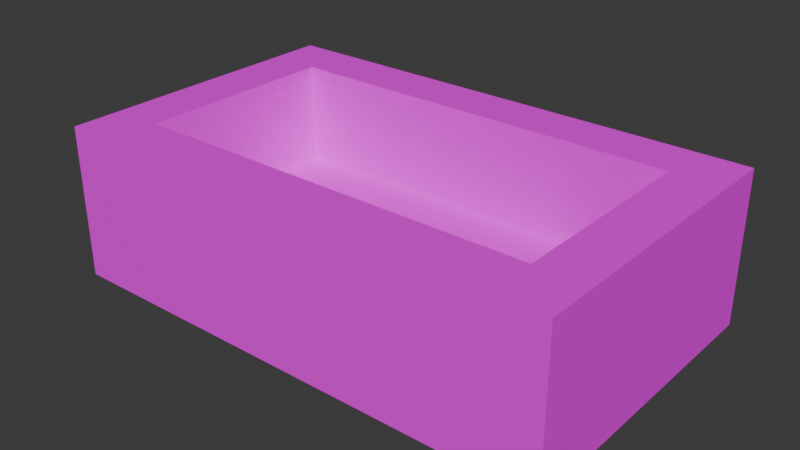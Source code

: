 # Source: home.blend  (saved by Blender 4.0.36; exported with 4.5.12 LTS)
import bpy
from mathutils import Matrix  # noqa: F401  (used for matrix-valued properties, if any)

bpy.ops.wm.read_factory_settings(use_empty=True)
scene = bpy.context.scene
scene.name = 'Scene'

# ---- collections
col_collection = bpy.data.collections.new('Collection'); scene.collection.children.link(col_collection)

# ---- images (referenced by path relative to the original .blend; pixels are not part of the script)
import os
ASSET_DIR = os.environ.get("B2B_ASSET_DIR", "")  # directory of the original .blend (textures are referenced by path, not embedded)
HERE = os.path.dirname(os.path.abspath(__file__))  # packed textures are extracted next to this script under _unpacked/

def load_image(name, relpath, width, height, colorspace="sRGB"):
    """Load a texture the original file referenced (path relative to the .blend, or extracted next to this script)."""
    p = next((c for c in (os.path.join(HERE, relpath), os.path.join(ASSET_DIR, relpath)) if relpath and os.path.exists(c)), "")
    if p:
        img = bpy.data.images.load(p, check_existing=True)
        img.name = name
    else:  # same state as the original file: an image datablock whose file is absent (Cycles renders it pink)
        img = bpy.data.images.new(name, width, height)
        img.source = "FILE"
        img.filepath = "//" + (relpath or name)
    img.colorspace_settings.name = colorspace
    return img
img_home_png = load_image('home.png', 'home.png', 1024, 1024, 'sRGB')

# ---- materials (node trees are filled in below, after node groups)
mat_material = bpy.data.materials.new('Material')
mat_material.alpha_threshold = 0.0
mat_material.use_transparent_shadow = False
mat_material.roughness = 0.5
mat_material.line_color = (0.0, 0.0, 0.0, 1.0)

# ---- material node trees
mat_material.use_nodes = True; mat_material.node_tree.nodes.clear()
_N = mat_material.node_tree.nodes; _L = mat_material.node_tree.links
n0 = _N.new('ShaderNodeOutputMaterial'); n0.name = 'Material Output'; n0.location = (300, 300)
n1 = _N.new('ShaderNodeBsdfPrincipled'); n1.name = 'Principled BSDF'; n1.location = (10, 300)
n1.inputs[3].default_value = 1.45
n2 = _N.new('ShaderNodeTexImage'); n2.name = 'Image Texture'; n2.location = (-280, 260)
n2.image = img_home_png
_L.new(n1.outputs[0], n0.inputs[0])
_L.new(n2.outputs[0], n1.inputs[0])
n0.is_active_output = True

# ---- world
world_world = bpy.data.worlds.new('World'); scene.world = world_world
world_world.use_nodes = True; world_world.node_tree.nodes.clear()
_N = world_world.node_tree.nodes; _L = world_world.node_tree.links
n0 = _N.new('ShaderNodeOutputWorld'); n0.name = 'World Output'; n0.location = (300, 300)
n1 = _N.new('ShaderNodeBackground'); n1.name = 'Background'; n1.location = (10, 300)
n1.inputs[0].default_value = (0.05088, 0.05088, 0.05088, 1.0)
_L.new(n1.outputs[0], n0.inputs[0])
n0.is_active_output = True
world_world.color = (0.05088, 0.05088, 0.05088)
world_world.use_sun_shadow = False
world_world.sun_shadow_jitter_overblur = 0.0

# ---- meshes
me_cube_001 = bpy.data.meshes.new('Cube.001')
me_cube_001.from_pydata([(-8.0, -4.0, -1.0), (-8.0, -4.0, 1.0), (-8.0, 4.0, -1.0), (-8.0, 4.0, 1.0), (8.0, -4.0, -1.0), (8.0, -4.0, 1.0), (8.0, 4.0, -1.0), (8.0, 4.0, 1.0)], [], [(0, 1, 3, 2), (2, 3, 7, 6), (6, 7, 5, 4), (4, 5, 1, 0), (2, 6, 4, 0), (7, 3, 1, 5)])
_uv = me_cube_001.uv_layers.new(name='UVMap')
_uv.uv.foreach_set('vector', [0.75, 0.0, 1.0, 0.0, 1.0, 0.25, 0.75, 0.25, 0.75, 0.25, 1.0, 0.25, 1.0, 0.5, 0.75, 0.5, 0.75, 0.5, 1.0, 0.5, 1.0, 0.75, 0.75, 0.75, 0.75, 0.75, 1.0, 0.75, 1.0, 1.0, 0.75, 1.0, 0.5, 0.5, 0.75, 0.5, 0.75, 0.75, 0.5, 0.75, 0.4734, 0.0532, 0.4734, 0.9468, 0.02663, 0.9468, 0.02663, 0.0532])
me_cube_001.materials.append(mat_material)
me_cube_001.update()
me_cube_002 = bpy.data.meshes.new('Cube.002')
me_cube_002.from_pydata([(-10.0, -1.0, -3.0), (-10.0, -1.0, 3.0), (-10.0, 1.0, -3.0), (-10.0, 1.0, 3.0), (10.0, -1.0, -3.0), (10.0, -1.0, 3.0), (10.0, 1.0, -3.0), (10.0, 1.0, 3.0)], [], [(0, 1, 3, 2), (2, 3, 7, 6), (6, 7, 5, 4), (4, 5, 1, 0), (2, 6, 4, 0), (7, 3, 1, 5)])
_uv = me_cube_002.uv_layers.new(name='UVMap')
_uv.uv.foreach_set('vector', [0.75, 0.75, 1.0, 0.75, 1.0, 1.0, 0.75, 1.0, 0.75, 0.25, 1.0, 0.25, 1.0, 0.5, 0.75, 0.5, 0.75, 0.5, 1.0, 0.5, 1.0, 0.75, 0.75, 0.75, 0.75, 0.0, 1.0, 0.0, 1.0, 0.25, 0.75, 0.25, 0.5, 0.5, 0.75, 0.5, 0.75, 0.75, 0.5, 0.75, 0.5, 0.75, 0.75, 0.75, 0.75, 1.0, 0.5, 1.0])
me_cube_002.materials.append(mat_material)
me_cube_002.use_paint_bone_selection = False
me_cube_002.use_paint_mask = True
me_cube_002.update()
me_cube_003 = bpy.data.meshes.new('Cube.003')
me_cube_003.from_pydata([(-10.0, -1.0, -3.0), (-10.0, -1.0, 3.0), (-10.0, 1.0, -3.0), (-10.0, 1.0, 3.0), (10.0, -1.0, -3.0), (10.0, -1.0, 3.0), (10.0, 1.0, -3.0), (10.0, 1.0, 3.0)], [], [(0, 1, 3, 2), (2, 3, 7, 6), (6, 7, 5, 4), (4, 5, 1, 0), (2, 6, 4, 0), (7, 3, 1, 5)])
_uv = me_cube_003.uv_layers.new(name='UVMap')
_uv.uv.foreach_set('vector', [0.5, 0.75, 0.75, 0.75, 0.75, 1.0, 0.5, 1.0, 0.75, 0.0, 1.0, 0.0, 1.0, 0.25, 0.75, 0.25, 0.75, 0.5, 1.0, 0.5, 1.0, 0.75, 0.75, 0.75, 0.75, 0.75, 1.0, 0.75, 1.0, 1.0, 0.75, 1.0, 0.5, 0.5, 0.75, 0.5, 0.75, 0.75, 0.5, 0.75, 0.75, 0.25, 1.0, 0.25, 1.0, 0.5, 0.75, 0.5])
me_cube_003.materials.append(mat_material)
me_cube_003.update()
me_cube_004 = bpy.data.meshes.new('Cube.004')
me_cube_004.from_pydata([(-1.0, -4.0, -3.0), (-1.0, -4.0, 3.0), (-1.0, 4.0, -3.0), (-1.0, 4.0, 3.0), (1.0, -4.0, -3.0), (1.0, -4.0, 3.0), (1.0, 4.0, -3.0), (1.0, 4.0, 3.0)], [], [(0, 1, 3, 2), (2, 3, 7, 6), (6, 7, 5, 4), (4, 5, 1, 0), (2, 6, 4, 0), (7, 3, 1, 5)])
_uv = me_cube_004.uv_layers.new(name='UVMap')
_uv.uv.foreach_set('vector', [0.75, 0.5, 1.0, 0.5, 1.0, 0.75, 0.75, 0.75, 0.75, 0.25, 1.0, 0.25, 1.0, 0.5, 0.75, 0.5, 0.75, 0.0, 1.0, 0.0, 1.0, 0.25, 0.75, 0.25, 0.75, 0.75, 1.0, 0.75, 1.0, 1.0, 0.75, 1.0, 0.5, 0.5, 0.75, 0.5, 0.75, 0.75, 0.5, 0.75, 0.5, 0.75, 0.75, 0.75, 0.75, 1.0, 0.5, 1.0])
me_cube_004.materials.append(mat_material)
me_cube_004.update()
me_cube_005 = bpy.data.meshes.new('Cube.005')
me_cube_005.from_pydata([(-1.0, -4.0, -3.0), (-1.0, -4.0, 3.0), (-1.0, 4.0, -3.0), (-1.0, 4.0, 3.0), (1.0, -4.0, -3.0), (1.0, -4.0, 3.0), (1.0, 4.0, -3.0), (1.0, 4.0, 3.0)], [], [(0, 1, 3, 2), (2, 3, 7, 6), (6, 7, 5, 4), (4, 5, 1, 0), (2, 6, 4, 0), (7, 3, 1, 5)])
_uv = me_cube_005.uv_layers.new(name='UVMap')
_uv.uv.foreach_set('vector', [0.75, 0.0, 1.0, 0.0, 1.0, 0.25, 0.75, 0.25, 0.75, 0.25, 1.0, 0.25, 1.0, 0.5, 0.75, 0.5, 0.75, 0.5, 1.0, 0.5, 1.0, 0.75, 0.75, 0.75, 0.75, 0.75, 1.0, 0.75, 1.0, 1.0, 0.75, 1.0, 0.5, 0.5, 0.75, 0.5, 0.75, 0.75, 0.5, 0.75, 0.5, 0.75, 0.75, 0.75, 0.75, 1.0, 0.5, 1.0])
me_cube_005.materials.append(mat_material)
me_cube_005.use_paint_bone_selection = False
me_cube_005.use_paint_mask = True
me_cube_005.update()

# ---- objects
ob_cube = bpy.data.objects.new('Cube', me_cube_001)
ob_cube_001 = bpy.data.objects.new('Cube.001', me_cube_002)
ob_cube_002 = bpy.data.objects.new('Cube.002', me_cube_003)
ob_cube_003 = bpy.data.objects.new('Cube.003', me_cube_004)
ob_cube_004 = bpy.data.objects.new('Cube.004', me_cube_005)

# ---- transforms, parenting, visibility, modifiers, constraints
ob_cube.location = (0.0, 0.0, -1.0)
ob_cube_001.location = (0.0, 5.0, 1.0)
ob_cube_002.location = (0.0, -5.0, 1.0)
ob_cube_003.location = (-9.0, 0.0, 1.0)
ob_cube_004.location = (9.0, 0.0, 1.0)

# ---- collection membership
col_collection.objects.link(ob_cube)
col_collection.objects.link(ob_cube_001)
col_collection.objects.link(ob_cube_002)
col_collection.objects.link(ob_cube_003)
col_collection.objects.link(ob_cube_004)

# ---- scene / render settings (as saved in the file)
scene.frame_start = 1; scene.frame_end = 250; scene.frame_set(1)
scene.render.engine = 'BLENDER_EEVEE_NEXT'
scene.cycles.sampling_pattern = 'TABULATED_SOBOL'
bpy.context.view_layer.update()

# ---- added for rendering (the .blend has no active camera and no usable light): camera, sun
cam_auto = bpy.data.cameras.new('AutoCamera')
cam_auto.lens = 50.0
cam_auto.sensor_width = 36.0
cam_auto.clip_end = 1000.0
ob_auto_camera = bpy.data.objects.new('AutoCamera', cam_auto)
scene.collection.objects.link(ob_auto_camera)
ob_auto_camera.location = (22.2824, -26.7388, 18.8259)
ob_auto_camera.rotation_euler = (1.09748, -7.21219e-08, 0.694738)
scene.camera = ob_auto_camera
light_auto_sun = bpy.data.lights.new('AutoSun', 'SUN')
light_auto_sun.energy = 3.0
light_auto_sun.angle = 0.0523599
ob_auto_sun = bpy.data.objects.new('AutoSun', light_auto_sun)
scene.collection.objects.link(ob_auto_sun)
ob_auto_sun.rotation_euler = (0.872665, 0.174533, 0.523599)
bpy.context.view_layer.update()
